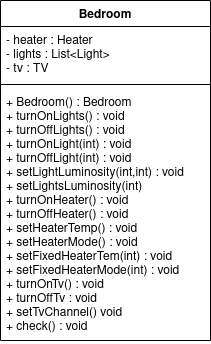

The diagram above was exported from draw.io. Its source (the exported page's mxGraphModel, read from the mxfile embedded in the PNG):
<mxGraphModel dx="1107" dy="600" grid="1" gridSize="10" guides="1" tooltips="1" connect="1" arrows="1" fold="1" page="1" pageScale="1" pageWidth="827" pageHeight="1169" math="0" shadow="0">
  <root>
    <mxCell id="WIyWlLk6GJQsqaUBKTNV-0" />
    <mxCell id="WIyWlLk6GJQsqaUBKTNV-1" parent="WIyWlLk6GJQsqaUBKTNV-0" />
    <mxCell id="PiBv0PcFo16NkA-1zVy4-0" value="Bedroom" style="swimlane;fontStyle=1;align=center;verticalAlign=top;childLayout=stackLayout;horizontal=1;startSize=26;horizontalStack=0;resizeParent=1;resizeParentMax=0;resizeLast=0;collapsible=1;marginBottom=0;" vertex="1" parent="WIyWlLk6GJQsqaUBKTNV-1">
      <mxGeometry x="340" y="270" width="210" height="340" as="geometry" />
    </mxCell>
    <mxCell id="PiBv0PcFo16NkA-1zVy4-1" value="- heater : Heater&#10;- lights : List&lt;Light&gt;&#10;- tv : TV&#10;&#10;&#10;" style="text;strokeColor=none;fillColor=none;align=left;verticalAlign=top;spacingLeft=4;spacingRight=4;overflow=hidden;rotatable=0;points=[[0,0.5],[1,0.5]];portConstraint=eastwest;" vertex="1" parent="PiBv0PcFo16NkA-1zVy4-0">
      <mxGeometry y="26" width="210" height="54" as="geometry" />
    </mxCell>
    <mxCell id="PiBv0PcFo16NkA-1zVy4-2" value="" style="line;strokeWidth=1;fillColor=none;align=left;verticalAlign=middle;spacingTop=-1;spacingLeft=3;spacingRight=3;rotatable=0;labelPosition=right;points=[];portConstraint=eastwest;" vertex="1" parent="PiBv0PcFo16NkA-1zVy4-0">
      <mxGeometry y="80" width="210" height="8" as="geometry" />
    </mxCell>
    <mxCell id="PiBv0PcFo16NkA-1zVy4-3" value="+ Bedroom() : Bedroom&#10;+ turnOnLights() : void&#10;+ turnOffLights() : void &#10;+ turnOnLight(int) : void&#10;+ turnOffLight(int) : void&#10;+ setLightLuminosity(int,int) : void&#10;+ setLightsLuminosity(int)&#10;+ turnOnHeater() : void&#10;+ turnOffHeater() : void&#10;+ setHeaterTemp() : void&#10;+ setHeaterMode() : void&#10;+ setFixedHeaterTem(int) : void&#10;+ setFixedHeaterMode(int) : void&#10;+ turnOnTv() : void&#10;+ turnOffTv : void&#10;+ setTvChannel() void&#10;+ check() : void&#10;" style="text;strokeColor=none;fillColor=none;align=left;verticalAlign=top;spacingLeft=4;spacingRight=4;overflow=hidden;rotatable=0;points=[[0,0.5],[1,0.5]];portConstraint=eastwest;" vertex="1" parent="PiBv0PcFo16NkA-1zVy4-0">
      <mxGeometry y="88" width="210" height="252" as="geometry" />
    </mxCell>
  </root>
</mxGraphModel>